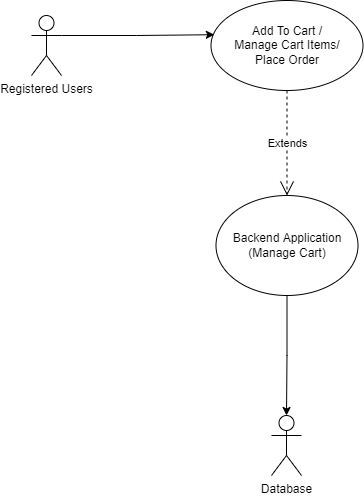

The diagram above was exported from draw.io. Its source (the exported page's mxGraphModel, read from the mxfile embedded in the PNG):
<mxGraphModel dx="1278" dy="641" grid="1" gridSize="10" guides="1" tooltips="1" connect="1" arrows="1" fold="1" page="1" pageScale="1" pageWidth="850" pageHeight="1100" math="0" shadow="0">
  <root>
    <mxCell id="0" />
    <mxCell id="1" parent="0" />
    <mxCell id="pVStQv_1LzI7Dvre-pO1-1" value="Add To Cart /&lt;br&gt;Manage Cart Items/&lt;br&gt;Place Order" style="ellipse;whiteSpace=wrap;html=1;" parent="1" vertex="1">
      <mxGeometry x="349.5" y="75" width="152" height="90" as="geometry" />
    </mxCell>
    <mxCell id="pVStQv_1LzI7Dvre-pO1-2" style="edgeStyle=orthogonalEdgeStyle;rounded=0;orthogonalLoop=1;jettySize=auto;html=1;exitX=0.5;exitY=1;exitDx=0;exitDy=0;entryX=0.5;entryY=0;entryDx=0;entryDy=0;entryPerimeter=0;" parent="1" source="pVStQv_1LzI7Dvre-pO1-3" target="pVStQv_1LzI7Dvre-pO1-7" edge="1">
      <mxGeometry relative="1" as="geometry" />
    </mxCell>
    <mxCell id="pVStQv_1LzI7Dvre-pO1-3" value="Backend Application&lt;br&gt;(Manage Cart)" style="ellipse;whiteSpace=wrap;html=1;" parent="1" vertex="1">
      <mxGeometry x="354.5" y="270" width="142" height="100" as="geometry" />
    </mxCell>
    <mxCell id="pVStQv_1LzI7Dvre-pO1-4" style="edgeStyle=orthogonalEdgeStyle;rounded=0;orthogonalLoop=1;jettySize=auto;html=1;exitX=1;exitY=0.3333333333333333;exitDx=0;exitDy=0;exitPerimeter=0;entryX=0.022;entryY=0.38;entryDx=0;entryDy=0;entryPerimeter=0;" parent="1" source="pVStQv_1LzI7Dvre-pO1-5" target="pVStQv_1LzI7Dvre-pO1-1" edge="1">
      <mxGeometry relative="1" as="geometry" />
    </mxCell>
    <mxCell id="pVStQv_1LzI7Dvre-pO1-5" value="Registered Users" style="shape=umlActor;verticalLabelPosition=bottom;verticalAlign=top;html=1;outlineConnect=0;" parent="1" vertex="1">
      <mxGeometry x="170" y="90" width="30" height="60" as="geometry" />
    </mxCell>
    <mxCell id="pVStQv_1LzI7Dvre-pO1-7" value="Database" style="shape=umlActor;verticalLabelPosition=bottom;verticalAlign=top;html=1;outlineConnect=0;" parent="1" vertex="1">
      <mxGeometry x="410" y="490" width="30" height="60" as="geometry" />
    </mxCell>
    <mxCell id="JAb72Z7Eg1eFANLs9U8T-1" value="Extends" style="endArrow=open;endSize=12;dashed=1;html=1;rounded=0;exitX=0.5;exitY=1;exitDx=0;exitDy=0;entryX=0.5;entryY=0;entryDx=0;entryDy=0;" edge="1" parent="1" source="pVStQv_1LzI7Dvre-pO1-1" target="pVStQv_1LzI7Dvre-pO1-3">
      <mxGeometry width="160" relative="1" as="geometry">
        <mxPoint x="194.5" y="300" as="sourcePoint" />
        <mxPoint x="354.5" y="300" as="targetPoint" />
      </mxGeometry>
    </mxCell>
  </root>
</mxGraphModel>